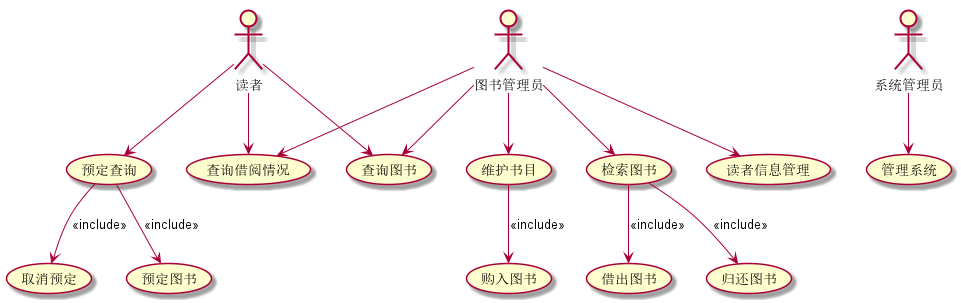

The diagram above was rendered by PlantUML. Its source (embedded in the PNG):
@startuml
usecase (预定图书)
usecase (取消预定)
usecase (读者信息管理)
usecase (查询图书)
usecase (借出图书)
usecase (归还图书)
usecase (维护书目)
usecase (查询借阅情况)
usecase (购入图书)
usecase (管理系统)

actor :图书管理员:
actor :读者:
actor :系统管理员:

:图书管理员: --> (检索图书)
:图书管理员: --> (读者信息管理)
:图书管理员: --> (维护书目)
:图书管理员: --> (查询图书)
:图书管理员: --> (查询借阅情况)

:读者: --> (查询图书)
:读者: --> (查询借阅情况)
:读者: --> (预定查询)

:系统管理员: --> (管理系统)

(维护书目) --> (购入图书) : <<include>>
(检索图书) --> (借出图书) : <<include>>
(检索图书) --> (归还图书) : <<include>>
(预定查询) --> (预定图书) : <<include>>
(预定查询) --> (取消预定) : <<include>>

@enduml